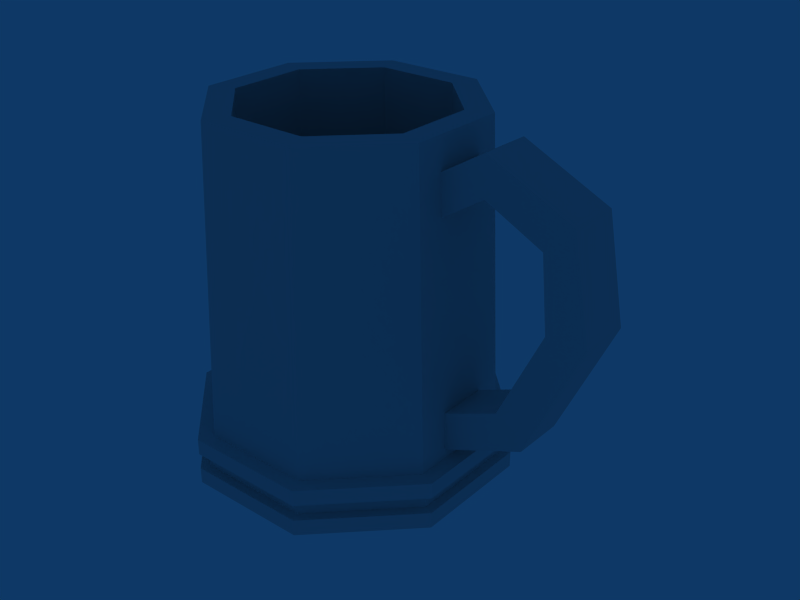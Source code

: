 # Source: mug_v2.blend  (saved by Blender 2.68.0; exported with 4.5.12 LTS)
import bpy
from mathutils import Matrix  # noqa: F401  (used for matrix-valued properties, if any)

bpy.ops.wm.read_factory_settings(use_empty=True)
scene = bpy.context.scene
scene.name = 'Scene'

# ---- collections
col_collection_1 = bpy.data.collections.new('Collection 1'); scene.collection.children.link(col_collection_1)

# ---- materials (node trees are filled in below, after node groups)
mat_atlas = bpy.data.materials.new('atlas')
mat_atlas.alpha_threshold = 0.0
mat_atlas.roughness = 0.5
mat_atlas.line_color = (0.0, 0.0, 0.0, 1.0)

# ---- material node trees

# ---- world
world_world = bpy.data.worlds.new('World'); scene.world = world_world
world_world.color = (0.05656, 0.2208, 0.4)
world_world.use_sun_shadow = False
world_world.sun_shadow_jitter_overblur = 0.0
world_world.cycles.sampling_method = 'MANUAL'
world_world.cycles.sample_map_resolution = 256

# ---- meshes
me_mug_v2 = bpy.data.meshes.new('mug_v2')
me_mug_v2.from_pydata([(0.3681, 6.231e-08, -0.8253), (0.9082, 2.136e-08, -0.283), (0.9066, -3.642e-08, 0.4824), (0.3642, -7.719e-08, 1.022), (-0.4011, -7.707e-08, 1.021), (-0.9412, -3.612e-08, 0.4785), (-0.9396, 2.166e-08, -0.2869), (-0.3972, 6.243e-08, -0.8269), (0.3681, 0.3, -0.8253), (0.9082, 0.3, -0.283), (0.9066, 0.3, 0.4824), (0.3642, 0.3, 1.022), (-0.4011, 0.3, 1.021), (-0.9412, 0.3, 0.4785), (-0.9396, 0.3, -0.2869), (-0.3972, 0.3, -0.8269), (-0.01649, -7.38e-09, 0.09776), (0.3297, 0.3, -0.733), (0.8157, 0.3, -0.2449), (0.8143, 0.3, 0.4439), (0.3262, 0.3, 0.93), (-0.3627, 0.3, 0.9285), (-0.8487, 0.3, 0.4404), (-0.8473, 0.3, -0.2484), (-0.3592, 0.3, -0.7345), (0.743, 2.2, -0.215), (0.2994, 2.2, -0.6604), (0.7417, 2.2, 0.4137), (0.2962, 2.2, 0.8573), (-0.3324, 2.2, 0.8559), (-0.776, 2.2, 0.4105), (-0.7747, 2.2, -0.2182), (-0.3292, 2.2, -0.6617), (0.5911, 2.2, -0.1524), (0.2362, 2.2, -0.5088), (0.59, 2.2, 0.3505), (0.2337, 2.2, 0.7054), (-0.2692, 2.2, 0.7043), (-0.6241, 2.2, 0.3479), (-0.623, 2.2, -0.155), (-0.2667, 2.2, -0.5098), (0.6519, 0.3, -0.1774), (0.2615, 0.3, -0.5694), (0.6507, 0.3, 0.3758), (0.2587, 0.3, 0.7661), (-0.2945, 0.3, 0.7649), (-0.6849, 0.3, 0.3729), (-0.6837, 0.3, -0.1803), (-0.2917, 0.3, -0.5706), (-0.01649, 0.2951, 0.09776), (1.375, 1.747, 0.2465), (1.418, 1.301, 0.2466), (1.146, 0.7378, 0.2463), (0.7485, 0.573, 0.2458), (0.6967, 1.718, 0.2457), (1.021, 1.927, 0.2461), (1.021, 2.168, 0.2461), (0.6696, 1.958, 0.2457), (0.7485, 0.3319, 0.2458), (1.317, 0.5673, 0.2464), (1.659, 1.301, 0.2468), (1.545, 1.918, 0.2467), (1.546, 1.918, -0.07478), (1.66, 1.301, -0.07465), (1.317, 0.5673, -0.07504), (0.7489, 0.3319, -0.07568), (0.67, 1.958, -0.07577), (1.021, 2.168, -0.07538), (1.021, 1.927, -0.07538), (0.697, 1.718, -0.07574), (0.7489, 0.573, -0.07568), (1.147, 0.7378, -0.07523), (1.418, 1.301, -0.07493), (1.375, 1.747, -0.07497), (0.9082, 0.1, -0.283), (0.9082, 0.2, -0.283), (0.3681, 0.1, -0.8253), (0.3681, 0.2, -0.8253), (0.9066, 0.1, 0.4824), (0.9066, 0.2, 0.4824), (0.3642, 0.1, 1.022), (0.3642, 0.2, 1.022), (-0.4011, 0.1, 1.021), (-0.4011, 0.2, 1.021), (-0.9412, 0.1, 0.4785), (-0.9412, 0.2, 0.4785), (-0.9396, 0.1, -0.2869), (-0.9396, 0.2, -0.2869), (-0.3972, 0.1, -0.8269), (-0.3972, 0.2, -0.8269), (-0.3739, 0.1969, -0.7703), (-0.3739, 0.1031, -0.7703), (-0.883, 0.1969, -0.2633), (-0.883, 0.1031, -0.2633), (-0.8845, 0.1969, 0.4552), (-0.8845, 0.1031, 0.4552), (-0.3776, 0.1969, 0.9643), (-0.3776, 0.1031, 0.9643), (0.3409, 0.1969, 0.9658), (0.3409, 0.1031, 0.9658), (0.85, 0.1969, 0.4588), (0.85, 0.1031, 0.4588), (0.3446, 0.1969, -0.7687), (0.3446, 0.1031, -0.7687), (0.8515, 0.1969, -0.2596), (0.8515, 0.1031, -0.2596)], [], [(16, 0, 1), (16, 1, 2), (16, 2, 3), (16, 3, 4), (16, 4, 5), (16, 5, 6), (16, 6, 7), (7, 0, 16), (9, 8, 17, 18), (10, 9, 18, 19), (11, 10, 19, 20), (12, 11, 20, 21), (13, 12, 21, 22), (14, 13, 22, 23), (15, 14, 23, 24), (8, 15, 24, 17), (18, 17, 26, 25), (19, 18, 25, 27), (20, 19, 27, 28), (21, 20, 28, 29), (22, 21, 29, 30), (23, 22, 30, 31), (24, 23, 31, 32), (17, 24, 32, 26), (25, 26, 34, 33), (27, 25, 33, 35), (28, 27, 35, 36), (29, 28, 36, 37), (30, 29, 37, 38), (31, 30, 38, 39), (32, 31, 39, 40), (26, 32, 40, 34), (33, 34, 42, 41), (35, 33, 41, 43), (36, 35, 43, 44), (37, 36, 44, 45), (38, 37, 45, 46), (39, 38, 46, 47), (40, 39, 47, 48), (34, 40, 48, 42), (41, 42, 49), (43, 41, 49), (44, 43, 49), (45, 44, 49), (46, 45, 49), (47, 46, 49), (48, 47, 49), (42, 48, 49), (50, 61, 56, 55), (55, 56, 57, 54), (53, 58, 59, 52), (52, 59, 60, 51), (51, 60, 61, 50), (60, 63, 62, 61), (59, 64, 63, 60), (58, 65, 64, 59), (56, 67, 66, 57), (61, 62, 67, 56), (55, 68, 73, 50), (54, 69, 68, 55), (52, 71, 70, 53), (51, 72, 71, 52), (50, 73, 72, 51), (67, 62, 73, 68), (66, 67, 68, 69), (64, 65, 70, 71), (63, 64, 71, 72), (62, 63, 72, 73), (0, 76, 74, 1), (77, 8, 9, 75), (1, 74, 78, 2), (75, 9, 10, 79), (2, 78, 80, 3), (79, 10, 11, 81), (3, 80, 82, 4), (81, 11, 12, 83), (4, 82, 84, 5), (83, 12, 13, 85), (5, 84, 86, 6), (85, 13, 14, 87), (6, 86, 88, 7), (87, 14, 15, 89), (8, 77, 89, 15), (76, 0, 7, 88), (76, 88, 91, 103), (89, 77, 102, 90), (87, 89, 90, 92), (88, 86, 93, 91), (85, 87, 92, 94), (86, 84, 95, 93), (83, 85, 94, 96), (84, 82, 97, 95), (81, 83, 96, 98), (82, 80, 99, 97), (79, 81, 98, 100), (80, 78, 101, 99), (75, 79, 100, 104), (78, 74, 105, 101), (77, 75, 104, 102), (74, 76, 103, 105), (103, 102, 104, 105), (105, 104, 100, 101), (101, 100, 98, 99), (99, 98, 96, 97), (97, 96, 94, 95), (95, 94, 92, 93), (93, 92, 90, 91), (102, 103, 91, 90)])
_uv = me_mug_v2.uv_layers.new(name='UVTex')
_uv.uv.foreach_set('vector', [0.6104, 0.4172, 0.6955, 0.6214, 0.815, 0.5015, 0.6104, 0.4172, 0.815, 0.5015, 0.8146, 0.3322, 0.6104, 0.4172, 0.8146, 0.3322, 0.6946, 0.2127, 0.6104, 0.4172, 0.6946, 0.2127, 0.5253, 0.213, 0.6104, 0.4172, 0.5253, 0.213, 0.4058, 0.333, 0.6104, 0.4172, 0.4058, 0.333, 0.4062, 0.5023, 0.6104, 0.4172, 0.4062, 0.5023, 0.5262, 0.6218, 0.5262, 0.6218, 0.6955, 0.6214, 0.6104, 0.4172, 0.815, 0.5015, 0.6955, 0.6214, 0.687, 0.601, 0.7945, 0.493, 0.8146, 0.3322, 0.815, 0.5015, 0.7945, 0.493, 0.7942, 0.3407, 0.6946, 0.6551, 0.8146, 0.7746, 0.7942, 0.7831, 0.6862, 0.6756, 0.5253, 0.6555, 0.6946, 0.6551, 0.6862, 0.6756, 0.5338, 0.6759, 0.4058, 0.333, 0.5253, 0.213, 0.5338, 0.2335, 0.4263, 0.3414, 0.4062, 0.5023, 0.4058, 0.333, 0.4263, 0.3414, 0.4266, 0.4938, 0.5262, 0.6218, 0.4062, 0.5023, 0.4266, 0.4938, 0.5346, 0.6013, 0.6955, 0.6214, 0.5262, 0.6218, 0.5346, 0.6013, 0.687, 0.601, 0.6682, 0.5052, 0.7762, 0.5052, 0.7602, 0.9256, 0.6616, 0.9256, 0.5159, 0.5052, 0.6682, 0.5052, 0.6616, 0.9256, 0.5225, 0.9256, 0.6862, 0.5052, 0.7942, 0.5052, 0.7781, 0.9256, 0.6796, 0.9256, 0.5338, 0.5052, 0.6862, 0.5052, 0.6796, 0.9256, 0.5405, 0.9256, 0.5166, 0.5052, 0.4086, 0.5052, 0.4247, 0.9256, 0.5233, 0.9256, 0.669, 0.5052, 0.5166, 0.5052, 0.5233, 0.9256, 0.6623, 0.9256, 0.5346, 0.5052, 0.4266, 0.5052, 0.4427, 0.9256, 0.5412, 0.9256, 0.687, 0.5052, 0.5346, 0.5052, 0.5412, 0.9256, 0.6803, 0.9256, 0.7784, 0.4864, 0.6803, 0.585, 0.6663, 0.5514, 0.7448, 0.4726, 0.7781, 0.3474, 0.7784, 0.4864, 0.7448, 0.4726, 0.7446, 0.3613, 0.6796, 0.2492, 0.7781, 0.3474, 0.7446, 0.3613, 0.6658, 0.2828, 0.5405, 0.2495, 0.6796, 0.2492, 0.6658, 0.2828, 0.5545, 0.2831, 0.4424, 0.3481, 0.5405, 0.2495, 0.5545, 0.2831, 0.476, 0.3619, 0.4427, 0.4871, 0.4424, 0.3481, 0.476, 0.3619, 0.4762, 0.4732, 0.5412, 0.5853, 0.4427, 0.4871, 0.4762, 0.4732, 0.5551, 0.5517, 0.6803, 0.585, 0.5412, 0.5853, 0.5551, 0.5517, 0.6663, 0.5514, 0.6478, 0.4831, 0.7266, 0.4831, 0.74, 0.06278, 0.6533, 0.06278, 0.5365, 0.4831, 0.6478, 0.4831, 0.6533, 0.06278, 0.5309, 0.06278, 0.6658, 0.4831, 0.7446, 0.4831, 0.758, 0.06278, 0.6713, 0.06278, 0.5545, 0.4831, 0.6658, 0.4831, 0.6713, 0.06278, 0.5489, 0.06278, 0.5371, 0.4831, 0.4583, 0.4831, 0.4448, 0.06278, 0.5316, 0.06278, 0.6483, 0.4831, 0.5371, 0.4831, 0.5316, 0.06278, 0.6539, 0.06278, 0.5551, 0.4831, 0.4762, 0.4831, 0.4628, 0.06278, 0.5495, 0.06278, 0.6663, 0.4831, 0.5551, 0.4831, 0.5495, 0.06278, 0.6719, 0.06278, 0.7583, 0.4781, 0.6719, 0.5648, 0.6104, 0.4172, 0.758, 0.3557, 0.7583, 0.4781, 0.6104, 0.4172, 0.6713, 0.2694, 0.758, 0.3557, 0.6104, 0.4172, 0.5489, 0.2696, 0.6713, 0.2694, 0.6104, 0.4172, 0.4626, 0.3564, 0.5489, 0.2696, 0.6104, 0.4172, 0.4628, 0.4787, 0.4626, 0.3564, 0.6104, 0.4172, 0.5495, 0.5651, 0.4628, 0.4787, 0.6104, 0.4172, 0.6719, 0.5648, 0.5495, 0.5651, 0.6104, 0.4172, 0.4758, 0.383, 0.5135, 0.4207, 0.3975, 0.476, 0.3975, 0.4227, 0.3975, 0.4227, 0.3975, 0.476, 0.3198, 0.4296, 0.3257, 0.3765, 0.7796, 0.5656, 0.7796, 0.5123, 0.9054, 0.5644, 0.8677, 0.6021, 0.4252, 0.6021, 0.4629, 0.5644, 0.5387, 0.7267, 0.4853, 0.7267, 0.4853, 0.2842, 0.5387, 0.2842, 0.5135, 0.4207, 0.4758, 0.383, 0.5595, 0.2842, 0.6306, 0.2842, 0.6306, 0.4207, 0.5595, 0.4207, 0.5595, 0.5644, 0.6307, 0.5644, 0.6306, 0.7267, 0.5595, 0.7267, 0.7796, 0.3845, 0.7797, 0.4556, 0.9055, 0.4555, 0.9054, 0.3843, 0.3975, 0.3844, 0.3975, 0.4555, 0.3198, 0.4556, 0.3198, 0.3845, 0.5135, 0.3843, 0.5136, 0.4554, 0.3975, 0.4555, 0.3975, 0.3844, 0.3975, 0.3844, 0.3975, 0.4555, 0.4759, 0.4555, 0.4758, 0.3843, 0.7682, 0.3845, 0.7683, 0.4556, 0.84, 0.4555, 0.8399, 0.3844, 0.4252, 0.3844, 0.4253, 0.4555, 0.3373, 0.4556, 0.3372, 0.3845, 0.5595, 0.2842, 0.6306, 0.2842, 0.6307, 0.1596, 0.5596, 0.1596, 0.5595, 0.383, 0.6306, 0.383, 0.6306, 0.2842, 0.5595, 0.2842, 0.3975, 0.476, 0.5136, 0.4207, 0.4759, 0.383, 0.3975, 0.4227, 0.7623, 0.4296, 0.84, 0.476, 0.84, 0.4227, 0.7683, 0.3765, 0.463, 0.5644, 0.3373, 0.5123, 0.3373, 0.5656, 0.4253, 0.6021, 0.5388, 0.2842, 0.463, 0.1219, 0.4253, 0.1596, 0.4854, 0.2842, 0.5136, 0.4207, 0.5388, 0.2842, 0.4854, 0.2842, 0.4759, 0.383, 0.7966, 0.4389, 0.7966, 0.461, 0.6767, 0.461, 0.6767, 0.4389, 0.7966, 0.4831, 0.7966, 0.5052, 0.6767, 0.5052, 0.6767, 0.4831, 0.6767, 0.4389, 0.6767, 0.461, 0.5073, 0.461, 0.5073, 0.4389, 0.6767, 0.4831, 0.6767, 0.5052, 0.5073, 0.5052, 0.5073, 0.4831, 0.8146, 0.4389, 0.8146, 0.461, 0.6946, 0.461, 0.6946, 0.4389, 0.8146, 0.4831, 0.8146, 0.5052, 0.6946, 0.5052, 0.6946, 0.4831, 0.6946, 0.4389, 0.6946, 0.461, 0.5253, 0.461, 0.5253, 0.4389, 0.6946, 0.4831, 0.6946, 0.5052, 0.5253, 0.5052, 0.5253, 0.4831, 0.8307, 0.4389, 0.8307, 0.461, 0.9507, 0.461, 0.9507, 0.4389, 0.8307, 0.4831, 0.8307, 0.5052, 0.9507, 0.5052, 0.9507, 0.4831, 0.5082, 0.4389, 0.5082, 0.461, 0.6775, 0.461, 0.6775, 0.4389, 0.5082, 0.4831, 0.5082, 0.5052, 0.6775, 0.5052, 0.6775, 0.4831, 0.4062, 0.4389, 0.4062, 0.461, 0.5262, 0.461, 0.5262, 0.4389, 0.4062, 0.4831, 0.4062, 0.5052, 0.5262, 0.5052, 0.5262, 0.4831, 0.6955, 0.5052, 0.6955, 0.4831, 0.5262, 0.4831, 0.5262, 0.5052, 0.6955, 0.461, 0.6955, 0.4389, 0.5262, 0.4389, 0.5262, 0.461, 0.6955, 0.6214, 0.5262, 0.6218, 0.5313, 0.6093, 0.6903, 0.6089, 0.5262, 0.6218, 0.6955, 0.6214, 0.6903, 0.6089, 0.5313, 0.6093, 0.4062, 0.5023, 0.5262, 0.6218, 0.5313, 0.6093, 0.4187, 0.4971, 0.5262, 0.6218, 0.4062, 0.5023, 0.4187, 0.4971, 0.5313, 0.6093, 0.4058, 0.333, 0.4062, 0.5023, 0.4187, 0.4971, 0.4184, 0.3382, 0.4062, 0.5023, 0.4058, 0.333, 0.4184, 0.3382, 0.4187, 0.4971, 0.5253, 0.6555, 0.4058, 0.7755, 0.4184, 0.7806, 0.5305, 0.668, 0.4058, 0.333, 0.5253, 0.213, 0.5305, 0.2255, 0.4184, 0.3382, 0.6946, 0.6551, 0.5253, 0.6555, 0.5305, 0.668, 0.6895, 0.6677, 0.5253, 0.6555, 0.6946, 0.6551, 0.6895, 0.6677, 0.5305, 0.668, 0.8146, 0.3322, 0.6946, 0.2127, 0.6895, 0.2252, 0.8021, 0.3374, 0.6946, 0.6551, 0.8146, 0.7746, 0.8021, 0.7798, 0.6895, 0.6677, 0.815, 0.5015, 0.8146, 0.3322, 0.8021, 0.3374, 0.8024, 0.4963, 0.8146, 0.3322, 0.815, 0.5015, 0.8024, 0.4963, 0.8021, 0.3374, 0.6955, 0.6214, 0.815, 0.5015, 0.8024, 0.4963, 0.6903, 0.6089, 0.815, 0.5015, 0.6955, 0.6214, 0.6903, 0.6089, 0.8024, 0.4963, 0.7841, 0.4617, 0.7841, 0.4824, 0.6715, 0.4824, 0.6715, 0.4617, 0.6715, 0.4617, 0.6715, 0.4824, 0.5126, 0.4824, 0.5126, 0.4617, 0.8021, 0.4617, 0.8021, 0.4824, 0.6895, 0.4824, 0.6895, 0.4617, 0.6895, 0.4617, 0.6895, 0.4824, 0.5305, 0.4824, 0.5305, 0.4617, 0.4007, 0.4617, 0.4007, 0.4824, 0.5134, 0.4824, 0.5134, 0.4617, 0.5134, 0.4617, 0.5134, 0.4824, 0.6723, 0.4824, 0.6723, 0.4617, 0.4187, 0.4617, 0.4187, 0.4824, 0.5313, 0.4824, 0.5313, 0.4617, 0.6903, 0.4824, 0.6903, 0.4617, 0.5313, 0.4617, 0.5313, 0.4824])
me_mug_v2.materials.append(mat_atlas)
me_mug_v2.use_remesh_preserve_volume = False
me_mug_v2.use_remesh_preserve_attributes = False
me_mug_v2.use_mirror_vertex_groups = False
me_mug_v2.update()

# ---- objects
ob_mug_v2 = bpy.data.objects.new('mug_v2', me_mug_v2)

# ---- transforms, parenting, visibility, modifiers, constraints
ob_mug_v2.location = (0.0, 0.0, 0.0)
ob_mug_v2.rotation_euler = (1.571, 0.0, 0.0)
ob_mug_v2.lock_rotations_4d = False
ob_mug_v2.empty_display_type = 'ARROWS'
ob_mug_v2.lineart.crease_threshold = 0.0

# ---- collection membership
col_collection_1.objects.link(ob_mug_v2)

# ---- scene / render settings (as saved in the file)
scene.frame_start = 1; scene.frame_end = 250; scene.frame_set(1)
scene.render.engine = 'BLENDER_EEVEE_NEXT'
scene.render.image_settings.file_format = 'JPEG'
scene.render.image_settings.color_mode = 'RGB'
scene.render.image_settings.compression = 90
scene.render.resolution_x = 800
scene.render.resolution_y = 600
scene.render.pixel_aspect_x = 100.0
scene.render.pixel_aspect_y = 100.0
scene.render.fps = 25
scene.render.dither_intensity = 0.0
scene.render.use_compositing = False
scene.render.use_sequencer = False
scene.render.bake_margin = 2
scene.render.bake_bias = 0.0
scene.render.use_stamp_time = False
scene.render.use_stamp_date = False
scene.render.use_stamp_frame = False
scene.render.use_stamp_camera = False
scene.render.use_stamp_scene = False
scene.render.use_stamp_filename = False
scene.render.use_stamp_render_time = False
scene.render.stamp_font_size = 0
scene.cycles.use_denoising = False
scene.cycles.samples = 10
scene.cycles.sampling_pattern = 'TABULATED_SOBOL'
scene.cycles.light_sampling_threshold = 0.0
scene.cycles.use_adaptive_sampling = False
scene.cycles.use_light_tree = False
scene.cycles.blur_glossy = 0.0
scene.cycles.volume_bounces = 1
scene.cycles.pixel_filter_type = 'GAUSSIAN'
scene.cycles.sample_clamp_indirect = 0.0
scene.view_settings.view_transform = 'Raw'
bpy.context.view_layer.update()

# ---- added for rendering (the .blend has no active camera): camera
cam_auto = bpy.data.cameras.new('AutoCamera')
cam_auto.lens = 50.0
cam_auto.sensor_width = 36.0
cam_auto.clip_end = 1000.0
ob_auto_camera = bpy.data.objects.new('AutoCamera', cam_auto)
scene.collection.objects.link(ob_auto_camera)
ob_auto_camera.location = (3.94548, -4.40128, 3.96902)
ob_auto_camera.rotation_euler = (1.09748, -7.21219e-08, 0.694738)
scene.camera = ob_auto_camera
bpy.context.view_layer.update()
